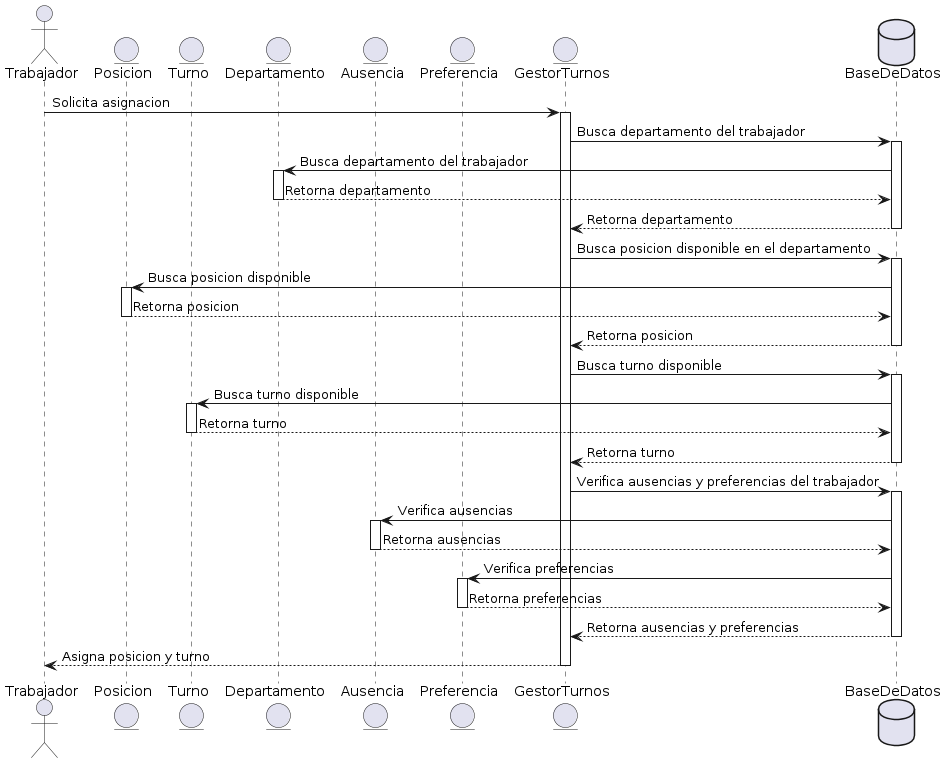

The diagram above was rendered by PlantUML. Its source (embedded in the PNG):
@startuml
actor Trabajador
entity Posicion
entity Turno
entity Departamento
entity Ausencia
entity Preferencia
entity GestorTurnos
database BaseDeDatos

Trabajador -> GestorTurnos: Solicita asignacion
activate GestorTurnos

GestorTurnos -> BaseDeDatos: Busca departamento del trabajador
activate BaseDeDatos

BaseDeDatos -> Departamento: Busca departamento del trabajador
activate Departamento

Departamento --> BaseDeDatos: Retorna departamento
deactivate Departamento

BaseDeDatos --> GestorTurnos: Retorna departamento
deactivate BaseDeDatos

GestorTurnos -> BaseDeDatos: Busca posicion disponible en el departamento
activate BaseDeDatos

BaseDeDatos -> Posicion: Busca posicion disponible
activate Posicion

Posicion --> BaseDeDatos: Retorna posicion
deactivate Posicion

BaseDeDatos --> GestorTurnos: Retorna posicion
deactivate BaseDeDatos

GestorTurnos -> BaseDeDatos: Busca turno disponible
activate BaseDeDatos

BaseDeDatos -> Turno: Busca turno disponible
activate Turno

Turno --> BaseDeDatos: Retorna turno
deactivate Turno

BaseDeDatos --> GestorTurnos: Retorna turno
deactivate BaseDeDatos

GestorTurnos -> BaseDeDatos: Verifica ausencias y preferencias del trabajador
activate BaseDeDatos

BaseDeDatos -> Ausencia: Verifica ausencias
activate Ausencia

Ausencia --> BaseDeDatos: Retorna ausencias
deactivate Ausencia

BaseDeDatos -> Preferencia: Verifica preferencias
activate Preferencia

Preferencia --> BaseDeDatos: Retorna preferencias
deactivate Preferencia

BaseDeDatos --> GestorTurnos: Retorna ausencias y preferencias
deactivate BaseDeDatos

GestorTurnos --> Trabajador: Asigna posicion y turno
deactivate GestorTurnos
@enduml